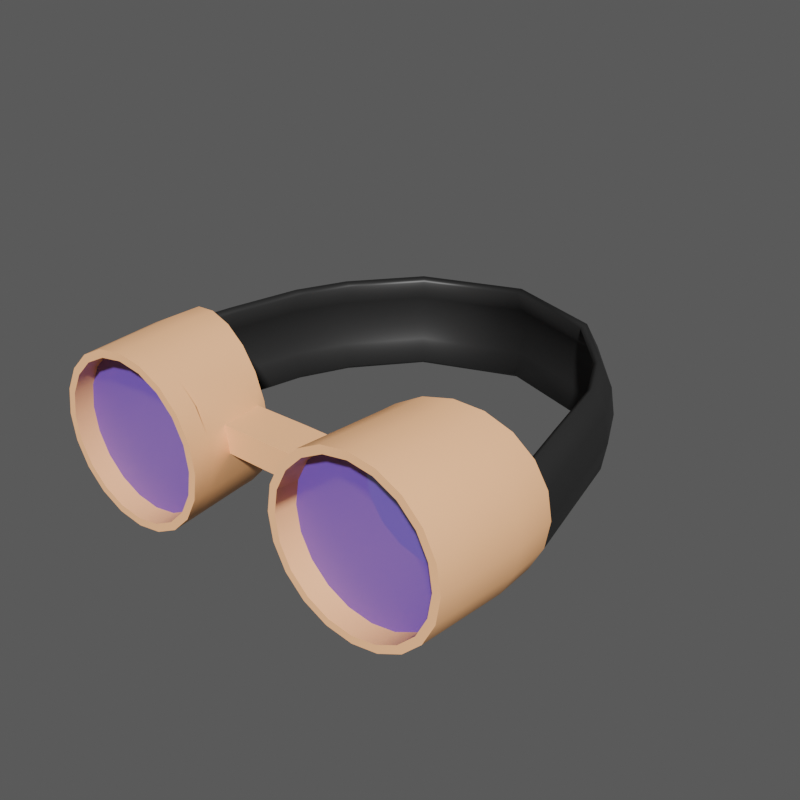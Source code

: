 # Source: Lentes.blend  (saved by Blender 4.1.24; exported with 4.5.12 LTS)
import bpy
from mathutils import Matrix  # noqa: F401  (used for matrix-valued properties, if any)

bpy.ops.wm.read_factory_settings(use_empty=True)
scene = bpy.context.scene
scene.name = 'Scene'

# ---- collections
col_collection = bpy.data.collections.new('Collection'); scene.collection.children.link(col_collection)

# ---- materials (node trees are filled in below, after node groups)
mat_armason = bpy.data.materials.new('Armason')
mat_armason.use_transparent_shadow = False
mat_lente = bpy.data.materials.new('Lente')
mat_lente.surface_render_method = 'BLENDED'
mat_lente.blend_method = 'BLEND'
mat_cuerda = bpy.data.materials.new('Cuerda')
mat_cuerda.alpha_threshold = 0.0
mat_cuerda.use_transparent_shadow = False
mat_cuerda.roughness = 0.5
mat_cuerda.line_color = (0.0, 0.0, 0.0, 1.0)

# ---- material node trees
mat_armason.use_nodes = True; mat_armason.node_tree.nodes.clear()
_N = mat_armason.node_tree.nodes; _L = mat_armason.node_tree.links
n0 = _N.new('ShaderNodeBsdfPrincipled'); n0.name = 'Principled BSDF'; n0.location = (10, 300)
n0.inputs[0].default_value = (0.8002, 0.4123, 0.1699, 1.0)
n1 = _N.new('ShaderNodeOutputMaterial'); n1.name = 'Material Output'; n1.location = (300, 300)
_L.new(n0.outputs[0], n1.inputs[0])
n1.is_active_output = True
mat_lente.use_nodes = True; mat_lente.node_tree.nodes.clear()
_N = mat_lente.node_tree.nodes; _L = mat_lente.node_tree.links
n0 = _N.new('ShaderNodeBsdfPrincipled'); n0.name = 'Principled BSDF'; n0.location = (10, 300)
n0.inputs[0].default_value = (0.1423, 0.05318, 0.4245, 1.0)
n0.inputs[2].default_value = 0.4862
n0.inputs[4].default_value = 0.7615
n1 = _N.new('ShaderNodeOutputMaterial'); n1.name = 'Material Output'; n1.location = (300, 300)
_L.new(n0.outputs[0], n1.inputs[0])
n1.is_active_output = True
mat_cuerda.use_nodes = True; mat_cuerda.node_tree.nodes.clear()
_N = mat_cuerda.node_tree.nodes; _L = mat_cuerda.node_tree.links
n0 = _N.new('ShaderNodeOutputMaterial'); n0.name = 'Material Output'; n0.location = (300, 300)
n1 = _N.new('ShaderNodeBsdfPrincipled'); n1.name = 'Principled BSDF'; n1.location = (10, 300)
n1.inputs[0].default_value = (0.01557, 0.01557, 0.01557, 1.0)
n1.inputs[3].default_value = 1.45
_L.new(n1.outputs[0], n0.inputs[0])
n0.is_active_output = True

# ---- world
world_world = bpy.data.worlds.new('World'); scene.world = world_world
world_world.use_nodes = True; world_world.node_tree.nodes.clear()
_N = world_world.node_tree.nodes; _L = world_world.node_tree.links
n0 = _N.new('ShaderNodeOutputWorld'); n0.name = 'World Output'; n0.location = (300, 300)
n1 = _N.new('ShaderNodeBackground'); n1.name = 'Background'; n1.location = (10, 300)
n1.inputs[0].default_value = (0.05088, 0.05088, 0.05088, 1.0)
_L.new(n1.outputs[0], n0.inputs[0])
n0.is_active_output = True
world_world.color = (0.05088, 0.05088, 0.05088)
world_world.use_sun_shadow = False
world_world.sun_shadow_jitter_overblur = 0.0

# ---- meshes
me_circle = bpy.data.meshes.new('Circle')
me_circle.from_pydata([(1.5, 1.0, 0.0), (1.191, 0.9511, 0.0), (0.9122, 0.809, 0.0), (0.691, 0.5878, 0.0), (0.5489, 0.309, 0.0), (0.5, 0.0, 0.0), (0.5489, -0.309, 0.0), (0.691, -0.5878, 0.0), (0.9122, -0.809, 0.0), (1.191, -0.9511, 0.0), (1.5, -1.0, 0.0), (1.809, -0.9511, 0.0), (2.088, -0.809, 0.0), (2.309, -0.5878, 0.0), (2.451, -0.309, 0.0), (2.5, 0.0, 0.0), (2.451, 0.309, 0.0), (2.309, 0.5878, 0.0), (2.088, 0.809, 0.0), (1.809, 0.9511, 0.0), (1.6, 1.0, -1.0), (1.291, 0.9511, -1.0), (1.012, 0.809, -1.0), (0.791, 0.5878, -1.0), (0.6489, 0.309, -1.0), (0.6, -4.371e-08, -1.0), (0.6489, -0.309, -1.0), (0.791, -0.5878, -1.0), (1.012, -0.809, -1.0), (1.291, -0.9511, -1.0), (1.6, -1.0, -1.0), (1.909, -0.9511, -1.0), (2.188, -0.809, -1.0), (2.409, -0.5878, -1.0), (2.551, -0.309, -1.0), (2.6, -4.371e-08, -1.0), (2.551, 0.309, -1.0), (2.409, 0.5878, -1.0), (2.188, 0.809, -1.0), (1.909, 0.9511, -1.0), (1.5, 0.91, 0.0), (1.219, 0.8655, 4.34e-09), (0.9651, 0.7362, 4.34e-09), (0.7638, 0.5349, 0.0), (0.6345, 0.2812, 2.034e-10), (0.59, -8.644e-10, 2.576e-17), (0.6345, -0.2812, -1.288e-09), (0.7638, -0.5349, -5.425e-09), (0.9651, -0.7362, -6.51e-09), (1.219, -0.8655, -6.51e-09), (1.5, -0.91, -8.68e-09), (1.781, -0.8655, -6.51e-09), (2.035, -0.7362, -6.51e-09), (2.236, -0.5349, -5.425e-09), (2.365, -0.2812, -1.288e-09), (2.41, -8.644e-10, 2.576e-17), (2.365, 0.2812, 2.034e-10), (2.236, 0.5349, 0.0), (2.035, 0.7362, 4.34e-09), (1.781, 0.8655, 4.34e-09), (1.6, 0.91, -1.0), (1.319, 0.8655, -1.0), (1.065, 0.7362, -1.0), (0.8638, 0.5349, -1.0), (0.7345, 0.2812, -1.0), (0.69, -4.285e-08, -1.0), (0.7345, -0.2812, -1.0), (0.8638, -0.5349, -1.0), (1.065, -0.7362, -1.0), (1.319, -0.8655, -1.0), (1.6, -0.91, -1.0), (1.881, -0.8655, -1.0), (2.135, -0.7362, -1.0), (2.336, -0.5349, -1.0), (2.465, -0.2812, -1.0), (2.51, -4.285e-08, -1.0), (2.465, 0.2812, -1.0), (2.336, 0.5349, -1.0), (2.135, 0.7362, -1.0), (1.881, 0.8655, -1.0), (1.6, 1.0, -1.307), (1.298, 0.9511, -1.243), (1.025, 0.809, -1.185), (0.8087, 0.5878, -1.139), (0.6697, 0.309, -1.109), (0.6219, -5.714e-08, -1.099), (0.6697, -0.309, -1.109), (0.8087, -0.5878, -1.139), (1.025, -0.809, -1.185), (1.298, -0.9511, -1.243), (1.6, -1.0, -1.307), (1.902, -0.9511, -1.371), (2.175, -0.809, -1.429), (2.391, -0.5878, -1.475), (2.53, -0.309, -1.505), (2.578, -5.714e-08, -1.515), (2.53, 0.309, -1.505), (2.391, 0.5878, -1.475), (2.175, 0.809, -1.429), (1.902, 0.9511, -1.371), (0.6345, 0.2812, -0.3071), (1.6, 0.91, -1.307), (1.325, 0.8655, -1.249), (1.077, 0.7362, -1.196), (0.8799, 0.5349, -1.154), (0.7535, 0.2812, -1.127), (0.7099, -5.627e-08, -1.118), (0.7535, -0.2812, -1.127), (0.8799, -0.5349, -1.154), (1.077, -0.7362, -1.196), (1.325, -0.8655, -1.249), (1.6, -0.91, -1.307), (1.875, -0.8655, -1.366), (2.123, -0.7362, -1.418), (2.32, -0.5349, -1.46), (2.447, -0.2812, -1.487), (2.49, -5.627e-08, -1.496), (2.447, 0.2812, -1.487), (2.32, 0.5349, -1.46), (2.123, 0.7362, -1.418), (1.875, 0.8655, -1.366), (0.5989, 0.309, -0.5), (0.55, -2.186e-08, -0.5), (0.0, 0.3161, -0.9972), (0.0, 0.003286, -0.9993), (0.0, 0.3057, -0.5007), (0.0, -0.007118, -0.5028), (0.525, -1.093e-08, -0.25), (2.113, -0.809, -0.25), (2.334, -0.5878, -0.25), (1.525, 1.0, -0.25), (0.5739, -0.309, -0.25), (2.476, -0.309, -0.25), (0.716, -0.5878, -0.25), (2.525, -1.093e-08, -0.25), (0.9372, -0.809, -0.25), (1.216, 0.9511, -0.25), (2.476, 0.309, -0.25), (1.216, -0.9511, -0.25), (0.9372, 0.809, -0.25), (2.334, 0.5878, -0.25), (1.525, -1.0, -0.25), (0.716, 0.5878, -0.25), (2.113, 0.809, -0.25), (0.5739, 0.309, -0.25), (1.834, -0.9511, -0.25), (1.834, 0.9511, -0.25), (-1.5, 1.0, 0.0), (-1.191, 0.9511, 0.0), (-0.9122, 0.809, 0.0), (-0.691, 0.5878, 0.0), (-0.5489, 0.309, 0.0), (-0.5, 0.0, 0.0), (-0.5489, -0.309, 0.0), (-0.691, -0.5878, 0.0), (-0.9122, -0.809, 0.0), (-1.191, -0.9511, 0.0), (-1.5, -1.0, 0.0), (-1.809, -0.9511, 0.0), (-2.088, -0.809, 0.0), (-2.309, -0.5878, 0.0), (-2.451, -0.309, 0.0), (-2.5, 0.0, 0.0), (-2.451, 0.309, 0.0), (-2.309, 0.5878, 0.0), (-2.088, 0.809, 0.0), (-1.809, 0.9511, 0.0), (-1.6, 1.0, -1.0), (-1.291, 0.9511, -1.0), (-1.012, 0.809, -1.0), (-0.791, 0.5878, -1.0), (-0.6489, 0.309, -1.0), (-0.6, -4.371e-08, -1.0), (-0.6489, -0.309, -1.0), (-0.791, -0.5878, -1.0), (-1.012, -0.809, -1.0), (-1.291, -0.9511, -1.0), (-1.6, -1.0, -1.0), (-1.909, -0.9511, -1.0), (-2.188, -0.809, -1.0), (-2.409, -0.5878, -1.0), (-2.551, -0.309, -1.0), (-2.6, -4.371e-08, -1.0), (-2.551, 0.309, -1.0), (-2.409, 0.5878, -1.0), (-2.188, 0.809, -1.0), (-1.909, 0.9511, -1.0), (-1.5, 0.91, 0.0), (-1.219, 0.8655, 4.34e-09), (-0.9651, 0.7362, 4.34e-09), (-0.7638, 0.5349, 0.0), (-0.6345, 0.2812, 2.034e-10), (-0.59, -8.644e-10, 2.576e-17), (-0.6345, -0.2812, -1.288e-09), (-0.7638, -0.5349, -5.425e-09), (-0.9651, -0.7362, -6.51e-09), (-1.219, -0.8655, -6.51e-09), (-1.5, -0.91, -8.68e-09), (-1.781, -0.8655, -6.51e-09), (-2.035, -0.7362, -6.51e-09), (-2.236, -0.5349, -5.425e-09), (-2.365, -0.2812, -1.288e-09), (-2.41, -8.644e-10, 2.576e-17), (-2.365, 0.2812, 2.034e-10), (-2.236, 0.5349, 0.0), (-2.035, 0.7362, 4.34e-09), (-1.781, 0.8655, 4.34e-09), (-1.6, 0.91, -1.0), (-1.319, 0.8655, -1.0), (-1.065, 0.7362, -1.0), (-0.8638, 0.5349, -1.0), (-0.7345, 0.2812, -1.0), (-0.69, -4.285e-08, -1.0), (-0.7345, -0.2812, -1.0), (-0.8638, -0.5349, -1.0), (-1.065, -0.7362, -1.0), (-1.319, -0.8655, -1.0), (-1.6, -0.91, -1.0), (-1.881, -0.8655, -1.0), (-2.135, -0.7362, -1.0), (-2.336, -0.5349, -1.0), (-2.465, -0.2812, -1.0), (-2.51, -4.285e-08, -1.0), (-2.465, 0.2812, -1.0), (-2.336, 0.5349, -1.0), (-2.135, 0.7362, -1.0), (-1.881, 0.8655, -1.0), (-1.6, 1.0, -1.307), (-1.298, 0.9511, -1.243), (-1.025, 0.809, -1.185), (-0.8087, 0.5878, -1.139), (-0.6697, 0.309, -1.109), (-0.6219, -5.714e-08, -1.099), (-0.6697, -0.309, -1.109), (-0.8087, -0.5878, -1.139), (-1.025, -0.809, -1.185), (-1.298, -0.9511, -1.243), (-1.6, -1.0, -1.307), (-1.902, -0.9511, -1.371), (-2.175, -0.809, -1.429), (-2.391, -0.5878, -1.475), (-2.53, -0.309, -1.505), (-2.578, -5.714e-08, -1.515), (-2.53, 0.309, -1.505), (-2.391, 0.5878, -1.475), (-2.175, 0.809, -1.429), (-1.902, 0.9511, -1.371), (-0.6345, 0.2812, -0.3071), (-1.6, 0.91, -1.307), (-1.325, 0.8655, -1.249), (-1.077, 0.7362, -1.196), (-0.8799, 0.5349, -1.154), (-0.7535, 0.2812, -1.127), (-0.7099, -5.627e-08, -1.118), (-0.7535, -0.2812, -1.127), (-0.8799, -0.5349, -1.154), (-1.077, -0.7362, -1.196), (-1.325, -0.8655, -1.249), (-1.6, -0.91, -1.307), (-1.875, -0.8655, -1.366), (-2.123, -0.7362, -1.418), (-2.32, -0.5349, -1.46), (-2.447, -0.2812, -1.487), (-2.49, -5.627e-08, -1.496), (-2.447, 0.2812, -1.487), (-2.32, 0.5349, -1.46), (-2.123, 0.7362, -1.418), (-1.875, 0.8655, -1.366), (-0.5989, 0.309, -0.5), (-0.55, -2.186e-08, -0.5), (-0.525, -1.093e-08, -0.25), (-2.113, -0.809, -0.25), (-2.334, -0.5878, -0.25), (-1.525, 1.0, -0.25), (-0.5739, -0.309, -0.25), (-2.476, -0.309, -0.25), (-0.716, -0.5878, -0.25), (-2.525, -1.093e-08, -0.25), (-0.9372, -0.809, -0.25), (-1.216, 0.9511, -0.25), (-2.476, 0.309, -0.25), (-1.216, -0.9511, -0.25), (-0.9372, 0.809, -0.25), (-2.334, 0.5878, -0.25), (-1.525, -1.0, -0.25), (-0.716, 0.5878, -0.25), (-2.113, 0.809, -0.25), (-0.5739, 0.309, -0.25), (-1.834, -0.9511, -0.25), (-1.834, 0.9511, -0.25)], [], [(122, 121, 125, 126), (128, 145, 31, 32), (130, 146, 39, 20), (133, 131, 127, 122, 25, 26, 27), (129, 128, 32, 33), (132, 129, 33, 34), (134, 132, 34, 35), (135, 133, 27, 28), (136, 130, 20, 21), (137, 134, 35, 36), (138, 135, 28, 29), (139, 136, 21, 22), (140, 137, 36, 37), (141, 138, 29, 30), (143, 140, 37, 38), (142, 139, 22, 23, 24, 121, 144), (145, 141, 30, 31), (52, 72, 71, 51), (45, 65, 64, 44), (40, 60, 79, 59), (53, 73, 72, 52), (46, 66, 65, 45), (54, 74, 73, 53), (47, 67, 66, 46), (55, 75, 74, 54), (48, 68, 67, 47), (41, 61, 60, 40), (56, 76, 75, 55), (49, 69, 68, 48), (42, 62, 61, 41), (57, 77, 76, 56), (50, 70, 69, 49), (43, 63, 62, 42), (58, 78, 77, 57), (51, 71, 70, 50), (44, 64, 63, 43), (59, 79, 78, 58), (0, 1, 41, 40), (1, 2, 42, 41), (2, 3, 43, 42), (3, 4, 44, 43), (4, 5, 45, 44), (5, 6, 46, 45), (6, 7, 47, 46), (7, 8, 48, 47), (8, 9, 49, 48), (9, 10, 50, 49), (10, 11, 51, 50), (11, 12, 52, 51), (12, 13, 53, 52), (13, 14, 54, 53), (14, 15, 55, 54), (15, 16, 56, 55), (16, 17, 57, 56), (17, 18, 58, 57), (18, 19, 59, 58), (19, 0, 40, 59), (31, 30, 90, 91), (77, 78, 119, 118), (63, 64, 105, 104), (30, 29, 89, 90), (76, 77, 118, 117), (62, 63, 104, 103), (29, 28, 88, 89), (75, 76, 117, 116), (61, 62, 103, 102), (28, 27, 87, 88), (74, 75, 116, 115), (60, 61, 102, 101), (27, 26, 86, 87), (73, 74, 115, 114), (20, 39, 99, 80), (26, 25, 85, 86), (72, 73, 114, 113), (39, 38, 98, 99), (81, 80, 101, 102), (82, 81, 102, 103), (83, 82, 103, 104), (84, 83, 104, 105), (85, 84, 105, 106), (86, 85, 106, 107), (87, 86, 107, 108), (88, 87, 108, 109), (89, 88, 109, 110), (90, 89, 110, 111), (91, 90, 111, 112), (92, 91, 112, 113), (93, 92, 113, 114), (98, 97, 118, 119), (99, 98, 119, 120), (80, 99, 120, 101), (64, 65, 106, 105), (78, 79, 120, 119), (32, 31, 91, 92), (65, 66, 107, 106), (79, 60, 101, 120), (33, 32, 92, 93), (66, 67, 108, 107), (34, 33, 93, 94), (67, 68, 109, 108), (21, 20, 80, 81), (35, 34, 94, 95), (68, 69, 110, 109), (22, 21, 81, 82), (64, 44, 100, 105), (36, 35, 95, 96), (69, 70, 111, 110), (23, 22, 82, 83), (37, 36, 96, 97), (70, 71, 112, 111), (24, 23, 83, 84), (38, 37, 97, 98), (71, 72, 113, 112), (25, 24, 84, 85), (127, 144, 121, 122), (126, 125, 123, 124), (25, 122, 126, 124), (24, 25, 124, 123), (121, 24, 123, 125), (12, 11, 145, 128), (5, 4, 144, 127), (0, 19, 146, 130), (13, 12, 128, 129), (6, 5, 127, 131), (14, 13, 129, 132), (7, 6, 131, 133), (15, 14, 132, 134), (8, 7, 133, 135), (1, 0, 130, 136), (16, 15, 134, 137), (9, 8, 135, 138), (2, 1, 136, 139), (17, 16, 137, 140), (10, 9, 138, 141), (3, 2, 139, 142), (18, 17, 140, 143), (11, 10, 141, 145), (4, 3, 142, 144), (19, 18, 143, 146), (146, 143, 38, 39), (269, 126, 125, 268), (271, 179, 178, 288), (273, 167, 186, 289), (276, 174, 173, 172, 269, 270, 274), (272, 180, 179, 271), (275, 181, 180, 272), (277, 182, 181, 275), (278, 175, 174, 276), (279, 168, 167, 273), (280, 183, 182, 277), (281, 176, 175, 278), (282, 169, 168, 279), (283, 184, 183, 280), (284, 177, 176, 281), (286, 185, 184, 283), (285, 287, 268, 171, 170, 169, 282), (288, 178, 177, 284), (199, 198, 218, 219), (192, 191, 211, 212), (187, 206, 226, 207), (200, 199, 219, 220), (193, 192, 212, 213), (201, 200, 220, 221), (194, 193, 213, 214), (202, 201, 221, 222), (195, 194, 214, 215), (188, 187, 207, 208), (203, 202, 222, 223), (196, 195, 215, 216), (189, 188, 208, 209), (204, 203, 223, 224), (197, 196, 216, 217), (190, 189, 209, 210), (205, 204, 224, 225), (198, 197, 217, 218), (191, 190, 210, 211), (206, 205, 225, 226), (147, 187, 188, 148), (148, 188, 189, 149), (149, 189, 190, 150), (150, 190, 191, 151), (151, 191, 192, 152), (152, 192, 193, 153), (153, 193, 194, 154), (154, 194, 195, 155), (155, 195, 196, 156), (156, 196, 197, 157), (157, 197, 198, 158), (158, 198, 199, 159), (159, 199, 200, 160), (160, 200, 201, 161), (161, 201, 202, 162), (162, 202, 203, 163), (163, 203, 204, 164), (164, 204, 205, 165), (165, 205, 206, 166), (166, 206, 187, 147), (178, 238, 237, 177), (224, 265, 266, 225), (210, 251, 252, 211), (177, 237, 236, 176), (223, 264, 265, 224), (209, 250, 251, 210), (176, 236, 235, 175), (222, 263, 264, 223), (208, 249, 250, 209), (175, 235, 234, 174), (221, 262, 263, 222), (207, 248, 249, 208), (174, 234, 233, 173), (220, 261, 262, 221), (167, 227, 246, 186), (173, 233, 232, 172), (219, 260, 261, 220), (186, 246, 245, 185), (228, 249, 248, 227), (229, 250, 249, 228), (230, 251, 250, 229), (231, 252, 251, 230), (232, 253, 252, 231), (233, 254, 253, 232), (234, 255, 254, 233), (235, 256, 255, 234), (236, 257, 256, 235), (237, 258, 257, 236), (238, 259, 258, 237), (239, 260, 259, 238), (240, 261, 260, 239), (245, 266, 265, 244), (246, 267, 266, 245), (227, 248, 267, 246), (211, 252, 253, 212), (225, 266, 267, 226), (179, 239, 238, 178), (212, 253, 254, 213), (226, 267, 248, 207), (180, 240, 239, 179), (213, 254, 255, 214), (181, 241, 240, 180), (214, 255, 256, 215), (168, 228, 227, 167), (182, 242, 241, 181), (215, 256, 257, 216), (169, 229, 228, 168), (211, 252, 247, 191), (183, 243, 242, 182), (216, 257, 258, 217), (170, 230, 229, 169), (184, 244, 243, 183), (217, 258, 259, 218), (171, 231, 230, 170), (185, 245, 244, 184), (218, 259, 260, 219), (172, 232, 231, 171), (270, 269, 268, 287), (172, 124, 126, 269), (171, 123, 124, 172), (268, 125, 123, 171), (159, 271, 288, 158), (152, 270, 287, 151), (147, 273, 289, 166), (160, 272, 271, 159), (153, 274, 270, 152), (161, 275, 272, 160), (154, 276, 274, 153), (162, 277, 275, 161), (155, 278, 276, 154), (148, 279, 273, 147), (163, 280, 277, 162), (156, 281, 278, 155), (149, 282, 279, 148), (164, 283, 280, 163), (157, 284, 281, 156), (150, 285, 282, 149), (165, 286, 283, 164), (158, 288, 284, 157), (151, 287, 285, 150), (166, 289, 286, 165), (289, 186, 185, 286)])
me_circle.polygons.foreach_set('use_smooth', [True] * 279)
_k = set([(0, 1), (0, 19), (1, 2), (2, 3), (3, 4), (4, 5), (5, 6), (6, 7), (7, 8), (8, 9), (9, 10), (10, 11), (11, 12), (12, 13), (13, 14), (14, 15), (15, 16), (16, 17), (17, 18), (18, 19), (24, 25), (24, 121), (24, 123), (25, 122), (25, 124), (40, 41), (40, 59), (41, 42), (42, 43), (43, 44), (44, 45), (45, 46), (46, 47), (47, 48), (48, 49), (49, 50), (50, 51), (51, 52), (52, 53), (53, 54), (54, 55), (55, 56), (56, 57), (57, 58), (58, 59), (80, 81), (80, 99), (81, 82), (82, 83), (83, 84), (84, 85), (85, 86), (86, 87), (87, 88), (88, 89), (89, 90), (90, 91), (91, 92), (92, 93), (97, 98), (98, 99), (101, 102), (101, 120), (102, 103), (103, 104), (104, 105), (105, 106), (106, 107), (107, 108), (108, 109), (109, 110), (110, 111), (111, 112), (112, 113), (113, 114), (118, 119), (119, 120), (121, 122), (121, 125), (122, 126), (123, 124), (123, 125), (123, 171), (124, 126), (124, 172), (125, 126), (125, 268), (126, 269), (147, 148), (147, 166), (148, 149), (149, 150), (150, 151), (151, 152), (152, 153), (153, 154), (154, 155), (155, 156), (156, 157), (157, 158), (158, 159), (159, 160), (160, 161), (161, 162), (162, 163), (163, 164), (164, 165), (165, 166), (171, 172), (171, 268), (172, 269), (187, 188), (187, 206), (188, 189), (189, 190), (190, 191), (191, 192), (192, 193), (193, 194), (194, 195), (195, 196), (196, 197), (197, 198), (198, 199), (199, 200), (200, 201), (201, 202), (202, 203), (203, 204), (204, 205), (205, 206), (227, 228), (227, 246), (228, 229), (229, 230), (230, 231), (231, 232), (232, 233), (233, 234), (234, 235), (235, 236), (236, 237), (237, 238), (238, 239), (239, 240), (244, 245), (245, 246), (248, 249), (248, 267), (249, 250), (250, 251), (251, 252), (252, 253), (253, 254), (254, 255), (255, 256), (256, 257), (257, 258), (258, 259), (259, 260), (260, 261), (265, 266), (266, 267), (268, 269)])
me_circle.attributes.new('sharp_edge', 'BOOLEAN', 'EDGE').data.foreach_set('value', [ (min(e.vertices), max(e.vertices)) in _k for e in me_circle.edges])
_uv = me_circle.uv_layers.new(name='UVMap')
_uv.uv.foreach_set('vector', [0.0, 0.0, 0.0, 0.0, 0.0, 0.0, 0.0, 0.0, 0.0, 0.0, 0.0, 0.0, 0.0, 0.0, 0.0, 0.0, 0.0, 0.0, 0.0, 0.0, 0.0, 0.0, 0.0, 0.0, 0.0, 0.0, 0.0, 0.0, 0.0, 0.0, 0.0, 0.0, 0.0, 0.0, 0.0, 0.0, 0.0, 0.0, 0.0, 0.0, 0.0, 0.0, 0.0, 0.0, 0.0, 0.0, 0.0, 0.0, 0.0, 0.0, 0.0, 0.0, 0.0, 0.0, 0.0, 0.0, 0.0, 0.0, 0.0, 0.0, 0.0, 0.0, 0.0, 0.0, 0.0, 0.0, 0.0, 0.0, 0.0, 0.0, 0.0, 0.0, 0.0, 0.0, 0.0, 0.0, 0.0, 0.0, 0.0, 0.0, 0.0, 0.0, 0.0, 0.0, 0.0, 0.0, 0.0, 0.0, 0.0, 0.0, 0.0, 0.0, 0.0, 0.0, 0.0, 0.0, 0.0, 0.0, 0.0, 0.0, 0.0, 0.0, 0.0, 0.0, 0.0, 0.0, 0.0, 0.0, 0.0, 0.0, 0.0, 0.0, 0.0, 0.0, 0.0, 0.0, 0.0, 0.0, 0.0, 0.0, 0.0, 0.0, 0.0, 0.0, 0.0, 0.0, 0.0, 0.0, 0.0, 0.0, 0.0, 0.0, 0.0, 0.0, 0.0, 0.0, 0.0, 0.0, 0.0, 0.0, 0.0, 0.0, 0.0, 0.0, 0.0, 0.0, 0.0, 0.0, 0.0, 0.0, 0.0, 0.0, 0.0, 0.0, 0.0, 0.0, 0.0, 0.0, 0.0, 0.0, 0.0, 0.0, 0.0, 0.0, 0.0, 0.0, 0.0, 0.0, 0.0, 0.0, 0.0, 0.0, 0.0, 0.0, 0.0, 0.0, 0.0, 0.0, 0.0, 0.0, 0.0, 0.0, 0.0, 0.0, 0.0, 0.0, 0.0, 0.0, 0.0, 0.0, 0.0, 0.0, 0.0, 0.0, 0.0, 0.0, 0.0, 0.0, 0.0, 0.0, 0.0, 0.0, 0.0, 0.0, 0.0, 0.0, 0.0, 0.0, 0.0, 0.0, 0.0, 0.0, 0.0, 0.0, 0.0, 0.0, 0.0, 0.0, 0.0, 0.0, 0.0, 0.0, 0.0, 0.0, 0.0, 0.0, 0.0, 0.0, 0.0, 0.0, 0.0, 0.0, 0.0, 0.0, 0.0, 0.0, 0.0, 0.0, 0.0, 0.0, 0.0, 0.0, 0.0, 0.0, 0.0, 0.0, 0.0, 0.0, 0.0, 0.0, 0.0, 0.0, 0.0, 0.0, 0.0, 0.0, 0.0, 0.0, 0.0, 0.0, 0.0, 0.0, 0.0, 0.0, 0.0, 0.0, 0.0, 0.0, 0.0, 0.0, 0.0, 0.0, 0.0, 0.0, 0.0, 0.0, 0.0, 0.0, 0.0, 0.0, 0.0, 0.0, 0.0, 0.0, 0.0, 0.0, 0.0, 0.0, 0.0, 0.0, 0.0, 0.0, 0.0, 0.0, 0.0, 0.0, 0.0, 0.0, 0.0, 0.0, 0.0, 0.0, 0.0, 0.0, 0.0, 0.0, 0.0, 0.0, 0.0, 0.0, 0.0, 0.0, 0.0, 0.0, 0.0, 0.0, 0.0, 0.0, 0.0, 0.0, 0.0, 0.0, 0.0, 0.0, 0.0, 0.0, 0.0, 0.0, 0.0, 0.0, 0.0, 0.0, 0.0, 0.0, 0.0, 0.0, 0.0, 0.0, 0.0, 0.0, 0.0, 0.0, 0.0, 0.0, 0.0, 0.0, 0.0, 0.0, 0.0, 0.0, 0.0, 0.0, 0.0, 0.0, 0.0, 0.0, 0.0, 0.0, 0.0, 0.0, 0.0, 0.0, 0.0, 0.0, 0.0, 0.0, 0.0, 0.0, 0.0, 0.0, 0.0, 0.0, 0.0, 0.0, 0.0, 0.0, 0.0, 0.0, 0.0, 0.0, 0.0, 0.0, 0.0, 0.0, 0.0, 0.0, 0.0, 0.0, 0.0, 0.0, 0.0, 0.0, 0.0, 0.0, 0.0, 0.0, 0.0, 0.0, 0.0, 0.0, 0.0, 0.0, 0.0, 0.0, 0.0, 0.0, 0.0, 0.0, 0.0, 0.0, 0.0, 0.0, 0.0, 0.0, 0.0, 0.0, 0.0, 0.0, 0.0, 0.0, 0.0, 0.0, 0.0, 0.0, 0.0, 0.0, 0.0, 0.0, 0.0, 0.0, 0.0, 0.0, 0.0, 0.0, 0.0, 0.0, 0.0, 0.0, 0.0, 0.0, 0.0, 0.0, 0.0, 0.0, 0.0, 0.0, 0.0, 0.0, 0.0, 0.0, 0.0, 0.0, 0.0, 0.0, 0.0, 0.0, 0.0, 0.0, 0.0, 0.0, 0.0, 0.0, 0.0, 0.0, 0.0, 0.0, 0.0, 0.0, 0.0, 0.0, 0.0, 0.0, 0.0, 0.0, 0.0, 0.0, 0.0, 0.0, 0.0, 0.0, 0.0, 0.0, 0.0, 0.0, 0.0, 0.0, 0.0, 0.0, 0.0, 0.0, 0.0, 0.0, 0.0, 0.0, 0.0, 0.0, 0.0, 0.0, 0.0, 0.0, 0.0, 0.0, 0.0, 0.0, 0.0, 0.0, 0.0, 0.0, 0.0, 0.0, 0.0, 0.0, 0.0, 0.0, 0.0, 0.0, 0.0, 0.0, 0.0, 0.0, 0.0, 0.0, 0.0, 0.0, 0.0, 0.0, 0.0, 0.0, 0.0, 0.0, 0.0, 0.0, 0.0, 0.0, 0.0, 0.0, 0.0, 0.0, 0.0, 0.0, 0.0, 0.0, 0.0, 0.0, 0.0, 0.0, 0.0, 0.0, 0.0, 0.0, 0.0, 0.0, 0.0, 0.0, 0.0, 0.0, 0.0, 0.0, 0.0, 0.0, 0.0, 0.0, 0.0, 0.0, 0.0, 0.0, 0.0, 0.0, 0.0, 0.0, 0.0, 0.0, 0.0, 0.0, 0.0, 0.0, 0.0, 0.0, 0.0, 0.0, 0.0, 0.0, 0.0, 0.0, 0.0, 0.0, 0.0, 0.0, 0.0, 0.0, 0.0, 0.0, 0.0, 0.0, 0.0, 0.0, 0.0, 0.0, 0.0, 0.0, 0.0, 0.0, 0.0, 0.0, 0.0, 0.0, 0.0, 0.0, 0.0, 0.0, 0.0, 0.0, 0.0, 0.0, 0.0, 0.0, 0.0, 0.0, 0.0, 0.0, 0.0, 0.0, 0.0, 0.0, 0.0, 0.0, 0.0, 0.0, 0.0, 0.0, 0.0, 0.0, 0.0, 0.0, 0.0, 0.0, 0.0, 0.0, 0.0, 0.0, 0.0, 0.0, 0.0, 0.0, 0.0, 0.0, 0.0, 0.0, 0.0, 0.0, 0.0, 0.0, 0.0, 0.0, 0.0, 0.0, 0.0, 0.0, 0.0, 0.0, 0.0, 0.0, 0.0, 0.0, 0.0, 0.0, 0.0, 0.0, 0.0, 0.0, 0.0, 0.0, 0.0, 0.0, 0.0, 0.0, 0.0, 0.0, 0.0, 0.0, 0.0, 0.0, 0.0, 0.0, 0.0, 0.0, 0.0, 0.0, 0.0, 0.0, 0.0, 0.0, 0.0, 0.0, 0.0, 0.0, 0.0, 0.0, 0.0, 0.0, 0.0, 0.0, 0.0, 0.0, 0.0, 0.0, 0.0, 0.0, 0.0, 0.0, 0.0, 0.0, 0.0, 0.0, 0.0, 0.0, 0.0, 0.0, 0.0, 0.0, 0.0, 0.0, 0.0, 0.0, 0.0, 0.0, 0.0, 0.0, 0.0, 0.0, 0.0, 0.0, 0.0, 0.0, 0.0, 0.0, 0.0, 0.0, 0.0, 0.0, 0.0, 0.0, 0.0, 0.0, 0.0, 0.0, 0.0, 0.0, 0.0, 0.0, 0.0, 0.0, 0.0, 0.0, 0.0, 0.0, 0.0, 0.0, 0.0, 0.0, 0.0, 0.0, 0.0, 0.0, 0.0, 0.0, 0.0, 0.0, 0.0, 0.0, 0.0, 0.0, 0.0, 0.0, 0.0, 0.0, 0.0, 0.0, 0.0, 0.0, 0.0, 0.0, 0.0, 0.0, 0.0, 0.0, 0.0, 0.0, 0.0, 0.0, 0.0, 0.0, 0.0, 0.0, 0.0, 0.0, 0.0, 0.0, 0.0, 0.0, 0.0, 0.0, 0.0, 0.0, 0.0, 0.0, 0.0, 0.0, 0.0, 0.0, 0.0, 0.0, 0.0, 0.0, 0.0, 0.0, 0.0, 0.0, 0.0, 0.0, 0.0, 0.0, 0.0, 0.0, 0.0, 0.0, 0.0, 0.0, 0.0, 0.0, 0.0, 0.0, 0.0, 0.0, 0.0, 0.0, 0.0, 0.0, 0.0, 0.0, 0.0, 0.0, 0.0, 0.0, 0.0, 0.0, 0.0, 0.0, 0.0, 0.0, 0.0, 0.0, 0.0, 0.0, 0.0, 0.0, 0.0, 0.0, 0.0, 0.0, 0.0, 0.0, 0.0, 0.0, 0.0, 0.0, 0.0, 0.0, 0.0, 0.0, 0.0, 0.0, 0.0, 0.0, 0.0, 0.0, 0.0, 0.0, 0.0, 0.0, 0.0, 0.0, 0.0, 0.0, 0.0, 0.0, 0.0, 0.0, 0.0, 0.0, 0.0, 0.0, 0.0, 0.0, 0.0, 0.0, 0.0, 0.0, 0.0, 0.0, 0.0, 0.0, 0.0, 0.0, 0.0, 0.0, 0.0, 0.0, 0.0, 0.0, 0.0, 0.0, 0.0, 0.0, 0.0, 0.0, 0.0, 0.0, 0.0, 0.0, 0.0, 0.0, 0.0, 0.0, 0.0, 0.0, 0.0, 0.0, 0.0, 0.0, 0.0, 0.0, 0.0, 0.0, 0.0, 0.0, 0.0, 0.0, 0.0, 0.0, 0.0, 0.0, 0.0, 0.0, 0.0, 0.0, 0.0, 0.0, 0.0, 0.0, 0.0, 0.0, 0.0, 0.0, 0.0, 0.0, 0.0, 0.0, 0.0, 0.0, 0.0, 0.0, 0.0, 0.0, 0.0, 0.0, 0.0, 0.0, 0.0, 0.0, 0.0, 0.0, 0.0, 0.0, 0.0, 0.0, 0.0, 0.0, 0.0, 0.0, 0.0, 0.0, 0.0, 0.0, 0.0, 0.0, 0.0, 0.0, 0.0, 0.0, 0.0, 0.0, 0.0, 0.0, 0.0, 0.0, 0.0, 0.0, 0.0, 0.0, 0.0, 0.0, 0.0, 0.0, 0.0, 0.0, 0.0, 0.0, 0.0, 0.0, 0.0, 0.0, 0.0, 0.0, 0.0, 0.0, 0.0, 0.0, 0.0, 0.0, 0.0, 0.0, 0.0, 0.0, 0.0, 0.0, 0.0, 0.0, 0.0, 0.0, 0.0, 0.0, 0.0, 0.0, 0.0, 0.0, 0.0, 0.0, 0.0, 0.0, 0.0, 0.0, 0.0, 0.0, 0.0, 0.0, 0.0, 0.0, 0.0, 0.0, 0.0, 0.0, 0.0, 0.0, 0.0, 0.0, 0.0, 0.0, 0.0, 0.0, 0.0, 0.0, 0.0, 0.0, 0.0, 0.0, 0.0, 0.0, 0.0, 0.0, 0.0, 0.0, 0.0, 0.0, 0.0, 0.0, 0.0, 0.0, 0.0, 0.0, 0.0, 0.0, 0.0, 0.0, 0.0, 0.0, 0.0, 0.0, 0.0, 0.0, 0.0, 0.0, 0.0, 0.0, 0.0, 0.0, 0.0, 0.0, 0.0, 0.0, 0.0, 0.0, 0.0, 0.0, 0.0, 0.0, 0.0, 0.0, 0.0, 0.0, 0.0, 0.0, 0.0, 0.0, 0.0, 0.0, 0.0, 0.0, 0.0, 0.0, 0.0, 0.0, 0.0, 0.0, 0.0, 0.0, 0.0, 0.0, 0.0, 0.0, 0.0, 0.0, 0.0, 0.0, 0.0, 0.0, 0.0, 0.0, 0.0, 0.0, 0.0, 0.0, 0.0, 0.0, 0.0, 0.0, 0.0, 0.0, 0.0, 0.0, 0.0, 0.0, 0.0, 0.0, 0.0, 0.0, 0.0, 0.0, 0.0, 0.0, 0.0, 0.0, 0.0, 0.0, 0.0, 0.0, 0.0, 0.0, 0.0, 0.0, 0.0, 0.0, 0.0, 0.0, 0.0, 0.0, 0.0, 0.0, 0.0, 0.0, 0.0, 0.0, 0.0, 0.0, 0.0, 0.0, 0.0, 0.0, 0.0, 0.0, 0.0, 0.0, 0.0, 0.0, 0.0, 0.0, 0.0, 0.0, 0.0, 0.0, 0.0, 0.0, 0.0, 0.0, 0.0, 0.0, 0.0, 0.0, 0.0, 0.0, 0.0, 0.0, 0.0, 0.0, 0.0, 0.0, 0.0, 0.0, 0.0, 0.0, 0.0, 0.0, 0.0, 0.0, 0.0, 0.0, 0.0, 0.0, 0.0, 0.0, 0.0, 0.0, 0.0, 0.0, 0.0, 0.0, 0.0, 0.0, 0.0, 0.0, 0.0, 0.0, 0.0, 0.0, 0.0, 0.0, 0.0, 0.0, 0.0, 0.0, 0.0, 0.0, 0.0, 0.0, 0.0, 0.0, 0.0, 0.0, 0.0, 0.0, 0.0, 0.0, 0.0, 0.0, 0.0, 0.0, 0.0, 0.0, 0.0, 0.0, 0.0, 0.0, 0.0, 0.0, 0.0, 0.0, 0.0, 0.0, 0.0, 0.0, 0.0, 0.0, 0.0, 0.0, 0.0, 0.0, 0.0, 0.0, 0.0, 0.0, 0.0, 0.0, 0.0, 0.0, 0.0, 0.0, 0.0, 0.0, 0.0, 0.0, 0.0, 0.0, 0.0, 0.0, 0.0, 0.0, 0.0, 0.0, 0.0, 0.0, 0.0, 0.0, 0.0, 0.0, 0.0, 0.0, 0.0, 0.0, 0.0, 0.0, 0.0, 0.0, 0.0, 0.0, 0.0, 0.0, 0.0, 0.0, 0.0, 0.0, 0.0, 0.0, 0.0, 0.0, 0.0, 0.0, 0.0, 0.0, 0.0, 0.0, 0.0, 0.0, 0.0, 0.0, 0.0, 0.0, 0.0, 0.0, 0.0, 0.0, 0.0, 0.0, 0.0, 0.0, 0.0, 0.0, 0.0, 0.0, 0.0, 0.0, 0.0, 0.0, 0.0, 0.0, 0.0, 0.0, 0.0, 0.0, 0.0, 0.0, 0.0, 0.0, 0.0, 0.0, 0.0, 0.0, 0.0, 0.0, 0.0, 0.0, 0.0, 0.0, 0.0, 0.0, 0.0, 0.0, 0.0, 0.0, 0.0, 0.0, 0.0, 0.0, 0.0, 0.0, 0.0, 0.0, 0.0, 0.0, 0.0, 0.0, 0.0, 0.0, 0.0, 0.0, 0.0, 0.0, 0.0, 0.0, 0.0, 0.0, 0.0, 0.0, 0.0, 0.0, 0.0, 0.0, 0.0, 0.0, 0.0, 0.0, 0.0, 0.0, 0.0, 0.0, 0.0, 0.0, 0.0, 0.0, 0.0, 0.0, 0.0, 0.0, 0.0, 0.0, 0.0, 0.0, 0.0, 0.0, 0.0, 0.0, 0.0, 0.0, 0.0, 0.0, 0.0, 0.0, 0.0, 0.0, 0.0, 0.0, 0.0, 0.0, 0.0, 0.0, 0.0, 0.0, 0.0, 0.0, 0.0, 0.0, 0.0, 0.0, 0.0, 0.0, 0.0, 0.0, 0.0, 0.0, 0.0, 0.0, 0.0, 0.0, 0.0, 0.0, 0.0, 0.0, 0.0, 0.0, 0.0, 0.0, 0.0, 0.0, 0.0, 0.0, 0.0, 0.0, 0.0, 0.0, 0.0, 0.0, 0.0, 0.0, 0.0, 0.0, 0.0, 0.0, 0.0, 0.0, 0.0, 0.0, 0.0, 0.0, 0.0, 0.0, 0.0, 0.0, 0.0, 0.0, 0.0, 0.0, 0.0, 0.0, 0.0, 0.0, 0.0, 0.0, 0.0, 0.0, 0.0, 0.0, 0.0, 0.0, 0.0, 0.0, 0.0, 0.0, 0.0, 0.0, 0.0, 0.0, 0.0, 0.0, 0.0, 0.0, 0.0, 0.0, 0.0, 0.0, 0.0, 0.0, 0.0, 0.0, 0.0, 0.0, 0.0, 0.0, 0.0, 0.0, 0.0, 0.0, 0.0, 0.0, 0.0, 0.0, 0.0, 0.0, 0.0, 0.0, 0.0, 0.0, 0.0, 0.0, 0.0, 0.0, 0.0, 0.0, 0.0, 0.0, 0.0, 0.0, 0.0, 0.0, 0.0, 0.0, 0.0, 0.0, 0.0, 0.0, 0.0, 0.0, 0.0, 0.0, 0.0, 0.0, 0.0, 0.0, 0.0, 0.0, 0.0, 0.0, 0.0, 0.0, 0.0, 0.0, 0.0, 0.0, 0.0, 0.0, 0.0, 0.0, 0.0, 0.0, 0.0, 0.0, 0.0, 0.0, 0.0, 0.0, 0.0, 0.0, 0.0, 0.0, 0.0, 0.0, 0.0, 0.0, 0.0, 0.0, 0.0, 0.0, 0.0, 0.0, 0.0, 0.0, 0.0, 0.0, 0.0, 0.0, 0.0, 0.0, 0.0, 0.0, 0.0, 0.0, 0.0, 0.0, 0.0, 0.0, 0.0, 0.0, 0.0, 0.0, 0.0, 0.0, 0.0, 0.0, 0.0, 0.0, 0.0, 0.0, 0.0, 0.0, 0.0, 0.0, 0.0, 0.0, 0.0, 0.0, 0.0, 0.0, 0.0, 0.0, 0.0, 0.0, 0.0, 0.0, 0.0, 0.0, 0.0, 0.0, 0.0, 0.0, 0.0, 0.0, 0.0, 0.0, 0.0, 0.0, 0.0, 0.0, 0.0, 0.0, 0.0, 0.0, 0.0, 0.0, 0.0, 0.0, 0.0, 0.0, 0.0, 0.0, 0.0, 0.0, 0.0, 0.0, 0.0, 0.0, 0.0, 0.0, 0.0, 0.0, 0.0, 0.0, 0.0, 0.0, 0.0, 0.0, 0.0, 0.0, 0.0, 0.0, 0.0, 0.0, 0.0, 0.0, 0.0, 0.0, 0.0, 0.0, 0.0, 0.0, 0.0, 0.0, 0.0, 0.0, 0.0, 0.0, 0.0, 0.0, 0.0, 0.0, 0.0, 0.0, 0.0, 0.0, 0.0, 0.0, 0.0, 0.0, 0.0, 0.0, 0.0, 0.0, 0.0, 0.0, 0.0, 0.0, 0.0, 0.0, 0.0, 0.0, 0.0, 0.0, 0.0, 0.0, 0.0, 0.0, 0.0, 0.0, 0.0, 0.0, 0.0, 0.0, 0.0, 0.0, 0.0, 0.0, 0.0, 0.0, 0.0, 0.0, 0.0, 0.0, 0.0, 0.0, 0.0, 0.0, 0.0, 0.0, 0.0, 0.0, 0.0, 0.0, 0.0, 0.0, 0.0, 0.0, 0.0, 0.0, 0.0, 0.0, 0.0, 0.0, 0.0, 0.0, 0.0, 0.0, 0.0, 0.0, 0.0, 0.0, 0.0, 0.0, 0.0, 0.0, 0.0, 0.0, 0.0, 0.0, 0.0, 0.0, 0.0, 0.0, 0.0, 0.0, 0.0, 0.0, 0.0, 0.0, 0.0, 0.0, 0.0, 0.0, 0.0, 0.0, 0.0, 0.0, 0.0, 0.0, 0.0, 0.0, 0.0, 0.0, 0.0, 0.0, 0.0, 0.0, 0.0, 0.0, 0.0, 0.0, 0.0, 0.0, 0.0, 0.0, 0.0, 0.0, 0.0, 0.0, 0.0, 0.0, 0.0, 0.0, 0.0, 0.0, 0.0, 0.0, 0.0, 0.0, 0.0, 0.0, 0.0, 0.0, 0.0, 0.0, 0.0, 0.0, 0.0, 0.0, 0.0, 0.0, 0.0, 0.0, 0.0, 0.0, 0.0, 0.0, 0.0, 0.0, 0.0, 0.0, 0.0, 0.0, 0.0, 0.0, 0.0, 0.0, 0.0, 0.0, 0.0, 0.0, 0.0, 0.0, 0.0, 0.0, 0.0, 0.0, 0.0, 0.0, 0.0, 0.0, 0.0, 0.0, 0.0, 0.0, 0.0, 0.0, 0.0, 0.0, 0.0, 0.0, 0.0, 0.0, 0.0, 0.0, 0.0, 0.0, 0.0, 0.0, 0.0, 0.0, 0.0, 0.0, 0.0, 0.0, 0.0, 0.0, 0.0, 0.0, 0.0, 0.0, 0.0, 0.0, 0.0, 0.0, 0.0, 0.0, 0.0, 0.0, 0.0, 0.0, 0.0, 0.0, 0.0, 0.0, 0.0, 0.0, 0.0, 0.0, 0.0, 0.0, 0.0, 0.0, 0.0, 0.0, 0.0, 0.0, 0.0, 0.0, 0.0, 0.0, 0.0, 0.0, 0.0, 0.0, 0.0, 0.0, 0.0, 0.0, 0.0, 0.0, 0.0, 0.0, 0.0, 0.0, 0.0, 0.0, 0.0, 0.0, 0.0, 0.0, 0.0, 0.0, 0.0, 0.0, 0.0, 0.0, 0.0, 0.0, 0.0, 0.0, 0.0, 0.0, 0.0, 0.0, 0.0, 0.0, 0.0, 0.0, 0.0, 0.0, 0.0, 0.0, 0.0, 0.0, 0.0, 0.0, 0.0, 0.0, 0.0, 0.0, 0.0, 0.0, 0.0, 0.0, 0.0, 0.0, 0.0, 0.0, 0.0, 0.0, 0.0, 0.0, 0.0, 0.0, 0.0, 0.0, 0.0, 0.0, 0.0, 0.0, 0.0, 0.0, 0.0, 0.0, 0.0, 0.0, 0.0, 0.0, 0.0, 0.0, 0.0, 0.0, 0.0, 0.0, 0.0, 0.0, 0.0, 0.0, 0.0, 0.0, 0.0, 0.0, 0.0, 0.0, 0.0, 0.0, 0.0, 0.0, 0.0, 0.0, 0.0, 0.0, 0.0, 0.0, 0.0, 0.0, 0.0, 0.0, 0.0, 0.0, 0.0, 0.0, 0.0, 0.0, 0.0, 0.0, 0.0, 0.0, 0.0, 0.0, 0.0, 0.0, 0.0, 0.0, 0.0, 0.0, 0.0, 0.0, 0.0, 0.0, 0.0, 0.0, 0.0, 0.0, 0.0, 0.0, 0.0, 0.0, 0.0, 0.0, 0.0, 0.0, 0.0, 0.0, 0.0, 0.0, 0.0, 0.0, 0.0, 0.0, 0.0, 0.0, 0.0, 0.0, 0.0, 0.0, 0.0, 0.0, 0.0, 0.0, 0.0, 0.0, 0.0, 0.0, 0.0, 0.0, 0.0, 0.0, 0.0, 0.0, 0.0, 0.0, 0.0, 0.0, 0.0, 0.0, 0.0, 0.0, 0.0, 0.0, 0.0, 0.0, 0.0, 0.0, 0.0, 0.0, 0.0, 0.0, 0.0, 0.0, 0.0, 0.0, 0.0, 0.0, 0.0, 0.0, 0.0, 0.0, 0.0, 0.0, 0.0, 0.0, 0.0, 0.0, 0.0, 0.0, 0.0, 0.0, 0.0, 0.0, 0.0, 0.0, 0.0, 0.0, 0.0, 0.0, 0.0, 0.0, 0.0, 0.0, 0.0, 0.0, 0.0, 0.0, 0.0, 0.0, 0.0, 0.0, 0.0, 0.0, 0.0, 0.0, 0.0, 0.0, 0.0, 0.0, 0.0, 0.0, 0.0, 0.0, 0.0, 0.0, 0.0, 0.0, 0.0, 0.0, 0.0, 0.0, 0.0, 0.0, 0.0, 0.0, 0.0, 0.0, 0.0, 0.0, 0.0, 0.0, 0.0, 0.0, 0.0, 0.0, 0.0, 0.0, 0.0, 0.0, 0.0, 0.0, 0.0, 0.0, 0.0, 0.0, 0.0, 0.0, 0.0, 0.0, 0.0, 0.0, 0.0, 0.0, 0.0, 0.0, 0.0, 0.0, 0.0, 0.0, 0.0, 0.0, 0.0, 0.0, 0.0, 0.0, 0.0, 0.0])
me_circle.materials.append(mat_armason)
me_circle.update()
me_circle_001 = bpy.data.meshes.new('Circle.001')
me_circle_001.from_pydata([(0.525, -1.093e-08, -0.25), (2.113, -0.809, -0.25), (2.334, -0.5878, -0.25), (1.525, 1.0, -0.25), (0.5739, -0.309, -0.25), (2.476, -0.309, -0.25), (0.716, -0.5878, -0.25), (2.525, -1.093e-08, -0.25), (0.9372, -0.809, -0.25), (1.216, 0.9511, -0.25), (2.476, 0.309, -0.25), (1.216, -0.9511, -0.25), (0.9372, 0.809, -0.25), (2.334, 0.5878, -0.25), (1.525, -1.0, -0.25), (0.716, 0.5878, -0.25), (2.113, 0.809, -0.25), (0.5739, 0.309, -0.25), (1.834, -0.9511, -0.25), (1.834, 0.9511, -0.25), (-0.525, -1.093e-08, -0.25), (-2.113, -0.809, -0.25), (-2.334, -0.5878, -0.25), (-1.525, 1.0, -0.25), (-0.5739, -0.309, -0.25), (-2.476, -0.309, -0.25), (-0.716, -0.5878, -0.25), (-2.525, -1.093e-08, -0.25), (-0.9372, -0.809, -0.25), (-1.216, 0.9511, -0.25), (-2.476, 0.309, -0.25), (-1.216, -0.9511, -0.25), (-0.9372, 0.809, -0.25), (-2.334, 0.5878, -0.25), (-1.525, -1.0, -0.25), (-0.716, 0.5878, -0.25), (-2.113, 0.809, -0.25), (-0.5739, 0.309, -0.25), (-1.834, -0.9511, -0.25), (-1.834, 0.9511, -0.25)], [], [(18, 1, 2, 5, 7, 10, 13, 16, 19, 3, 9, 12, 15, 17, 0, 4, 6, 8, 11, 14), (38, 34, 31, 28, 26, 24, 20, 37, 35, 32, 29, 23, 39, 36, 33, 30, 27, 25, 22, 21)])
me_circle_001.polygons.foreach_set('use_smooth', [True] * 2)
_uv = me_circle_001.uv_layers.new(name='UVMap')
_uv.uv.foreach_set('vector', [0.0, 0.0, 0.0, 0.0, 0.0, 0.0, 0.0, 0.0, 0.0, 0.0, 0.0, 0.0, 0.0, 0.0, 0.0, 0.0, 0.0, 0.0, 0.0, 0.0, 0.0, 0.0, 0.0, 0.0, 0.0, 0.0, 0.0, 0.0, 0.0, 0.0, 0.0, 0.0, 0.0, 0.0, 0.0, 0.0, 0.0, 0.0, 0.0, 0.0, 0.0, 0.0, 0.0, 0.0, 0.0, 0.0, 0.0, 0.0, 0.0, 0.0, 0.0, 0.0, 0.0, 0.0, 0.0, 0.0, 0.0, 0.0, 0.0, 0.0, 0.0, 0.0, 0.0, 0.0, 0.0, 0.0, 0.0, 0.0, 0.0, 0.0, 0.0, 0.0, 0.0, 0.0, 0.0, 0.0, 0.0, 0.0, 0.0, 0.0])
me_circle_001.materials.append(mat_lente)
me_circle_001.update()
me_circle_002 = bpy.data.meshes.new('Circle.002')
me_circle_002.from_pydata([(2.391, -0.5878, -1.475), (2.53, -0.309, -1.505), (2.578, -5.714e-08, -1.515), (2.53, 0.309, -1.505), (2.391, 0.5878, -1.475), (2.32, -0.5349, -1.46), (2.447, -0.2812, -1.487), (2.49, -5.627e-08, -1.496), (2.447, 0.2812, -1.487), (2.32, 0.5349, -1.46), (2.401, -0.2917, -2.143), (2.262, -0.5705, -2.114), (2.448, 0.01732, -2.153), (2.401, 0.3263, -2.143), (2.262, 0.6051, -2.114), (2.317, -0.2639, -2.125), (2.19, -0.5176, -2.098), (2.36, 0.01732, -2.135), (2.317, 0.2985, -2.125), (2.19, 0.5522, -2.098), (2.21, -0.2917, -3.04), (2.071, -0.5705, -3.011), (2.258, 0.01732, -3.05), (2.21, 0.3263, -3.04), (2.071, 0.6051, -3.011), (2.126, -0.2639, -3.023), (2.0, -0.5176, -2.996), (2.17, 0.01732, -3.032), (2.126, 0.2985, -3.023), (2.0, 0.5522, -2.996), (1.932, -0.2917, -3.637), (1.793, -0.5705, -3.608), (1.98, 0.01732, -3.647), (1.932, 0.3263, -3.637), (1.793, 0.6051, -3.608), (1.848, -0.2639, -3.619), (1.722, -0.5176, -3.592), (1.892, 0.01732, -3.629), (1.848, 0.2985, -3.619), (1.722, 0.5522, -3.592), (1.27, -0.2917, -4.457), (1.172, -0.5705, -4.354), (1.304, 0.01732, -4.492), (1.27, 0.3263, -4.457), (1.172, 0.6051, -4.354), (1.211, -0.2639, -4.395), (1.122, -0.5176, -4.301), (1.242, 0.01732, -4.427), (1.211, 0.2985, -4.395), (1.122, 0.5522, -4.301), (0.0, -0.2917, -4.919), (0.0, -0.5705, -4.777), (0.0, 0.01732, -4.968), (0.0, 0.3263, -4.919), (0.0, 0.6051, -4.777), (0.0, -0.2639, -4.833), (0.0, -0.5176, -4.704), (0.0, 0.01732, -4.878), (0.0, 0.2985, -4.833), (0.0, 0.5522, -4.704), (-2.391, -0.5878, -1.475), (-2.53, -0.309, -1.505), (-2.578, -5.714e-08, -1.515), (-2.53, 0.309, -1.505), (-2.391, 0.5878, -1.475), (-2.32, -0.5349, -1.46), (-2.447, -0.2812, -1.487), (-2.49, -5.627e-08, -1.496), (-2.447, 0.2812, -1.487), (-2.32, 0.5349, -1.46), (-2.401, -0.2917, -2.143), (-2.262, -0.5705, -2.114), (-2.448, 0.01732, -2.153), (-2.401, 0.3263, -2.143), (-2.262, 0.6051, -2.114), (-2.317, -0.2639, -2.125), (-2.19, -0.5176, -2.098), (-2.36, 0.01732, -2.135), (-2.317, 0.2985, -2.125), (-2.19, 0.5522, -2.098), (-2.21, -0.2917, -3.04), (-2.071, -0.5705, -3.011), (-2.258, 0.01732, -3.05), (-2.21, 0.3263, -3.04), (-2.071, 0.6051, -3.011), (-2.126, -0.2639, -3.023), (-2.0, -0.5176, -2.996), (-2.17, 0.01732, -3.032), (-2.126, 0.2985, -3.023), (-2.0, 0.5522, -2.996), (-1.932, -0.2917, -3.637), (-1.793, -0.5705, -3.608), (-1.98, 0.01732, -3.647), (-1.932, 0.3263, -3.637), (-1.793, 0.6051, -3.608), (-1.848, -0.2639, -3.619), (-1.722, -0.5176, -3.592), (-1.892, 0.01732, -3.629), (-1.848, 0.2985, -3.619), (-1.722, 0.5522, -3.592), (-1.27, -0.2917, -4.457), (-1.172, -0.5705, -4.354), (-1.304, 0.01732, -4.492), (-1.27, 0.3263, -4.457), (-1.172, 0.6051, -4.354), (-1.211, -0.2639, -4.395), (-1.122, -0.5176, -4.301), (-1.242, 0.01732, -4.427), (-1.211, 0.2985, -4.395), (-1.122, 0.5522, -4.301)], [], [(8, 9, 19, 18), (3, 2, 12, 13), (9, 4, 14, 19), (7, 8, 18, 17), (18, 19, 29, 28), (10, 11, 21, 20), (14, 13, 23, 24), (17, 18, 28, 27), (4, 3, 13, 14), (5, 6, 15, 16), (1, 0, 11, 10), (6, 7, 17, 15), (2, 1, 10, 12), (0, 5, 16, 11), (26, 25, 35, 36), (28, 29, 39, 38), (20, 21, 31, 30), (24, 23, 33, 34), (16, 15, 25, 26), (12, 10, 20, 22), (11, 16, 26, 21), (15, 17, 27, 25), (19, 14, 24, 29), (13, 12, 22, 23), (32, 30, 40, 42), (36, 35, 45, 46), (38, 39, 49, 48), (30, 31, 41, 40), (22, 20, 30, 32), (21, 26, 36, 31), (25, 27, 37, 35), (29, 24, 34, 39), (23, 22, 32, 33), (27, 28, 38, 37), (42, 40, 50, 52), (46, 45, 55, 56), (48, 49, 59, 58), (40, 41, 51, 50), (31, 36, 46, 41), (35, 37, 47, 45), (39, 34, 44, 49), (33, 32, 42, 43), (37, 38, 48, 47), (34, 33, 43, 44), (50, 51, 56, 55), (52, 50, 55, 57), (53, 52, 57, 58), (54, 53, 58, 59), (41, 46, 56, 51), (45, 47, 57, 55), (49, 44, 54, 59), (43, 42, 52, 53), (47, 48, 58, 57), (44, 43, 53, 54), (68, 78, 79, 69), (63, 73, 72, 62), (69, 79, 74, 64), (67, 77, 78, 68), (78, 88, 89, 79), (70, 80, 81, 71), (74, 84, 83, 73), (77, 87, 88, 78), (64, 74, 73, 63), (65, 76, 75, 66), (61, 70, 71, 60), (66, 75, 77, 67), (62, 72, 70, 61), (60, 71, 76, 65), (86, 96, 95, 85), (88, 98, 99, 89), (80, 90, 91, 81), (84, 94, 93, 83), (76, 86, 85, 75), (72, 82, 80, 70), (71, 81, 86, 76), (75, 85, 87, 77), (79, 89, 84, 74), (73, 83, 82, 72), (92, 102, 100, 90), (96, 106, 105, 95), (98, 108, 109, 99), (90, 100, 101, 91), (82, 92, 90, 80), (81, 91, 96, 86), (85, 95, 97, 87), (89, 99, 94, 84), (83, 93, 92, 82), (87, 97, 98, 88), (102, 52, 50, 100), (106, 56, 55, 105), (108, 58, 59, 109), (100, 50, 51, 101), (91, 101, 106, 96), (95, 105, 107, 97), (99, 109, 104, 94), (93, 103, 102, 92), (97, 107, 108, 98), (94, 104, 103, 93), (101, 51, 56, 106), (105, 55, 57, 107), (109, 59, 54, 104), (103, 53, 52, 102), (107, 57, 58, 108), (104, 54, 53, 103)])
me_circle_002.polygons.foreach_set('use_smooth', [True] * 104)
_uv = me_circle_002.uv_layers.new(name='UVMap')
_uv.uv.foreach_set('vector', [0.0, 0.0, 0.0, 0.0, 0.0, 0.0, 0.0, 0.0, 0.0, 0.0, 0.0, 0.0, 0.0, 0.0, 0.0, 0.0, 0.0, 0.0, 0.0, 0.0, 0.0, 0.0, 0.0, 0.0, 0.0, 0.0, 0.0, 0.0, 0.0, 0.0, 0.0, 0.0, 0.0, 0.0, 0.0, 0.0, 0.0, 0.0, 0.0, 0.0, 0.0, 0.0, 0.0, 0.0, 0.0, 0.0, 0.0, 0.0, 0.0, 0.0, 0.0, 0.0, 0.0, 0.0, 0.0, 0.0, 0.0, 0.0, 0.0, 0.0, 0.0, 0.0, 0.0, 0.0, 0.0, 0.0, 0.0, 0.0, 0.0, 0.0, 0.0, 0.0, 0.0, 0.0, 0.0, 0.0, 0.0, 0.0, 0.0, 0.0, 0.0, 0.0, 0.0, 0.0, 0.0, 0.0, 0.0, 0.0, 0.0, 0.0, 0.0, 0.0, 0.0, 0.0, 0.0, 0.0, 0.0, 0.0, 0.0, 0.0, 0.0, 0.0, 0.0, 0.0, 0.0, 0.0, 0.0, 0.0, 0.0, 0.0, 0.0, 0.0, 0.0, 0.0, 0.0, 0.0, 0.0, 0.0, 0.0, 0.0, 0.0, 0.0, 0.0, 0.0, 0.0, 0.0, 0.0, 0.0, 0.0, 0.0, 0.0, 0.0, 0.0, 0.0, 0.0, 0.0, 0.0, 0.0, 0.0, 0.0, 0.0, 0.0, 0.0, 0.0, 0.0, 0.0, 0.0, 0.0, 0.0, 0.0, 0.0, 0.0, 0.0, 0.0, 0.0, 0.0, 0.0, 0.0, 0.0, 0.0, 0.0, 0.0, 0.0, 0.0, 0.0, 0.0, 0.0, 0.0, 0.0, 0.0, 0.0, 0.0, 0.0, 0.0, 0.0, 0.0, 0.0, 0.0, 0.0, 0.0, 0.0, 0.0, 0.0, 0.0, 0.0, 0.0, 0.0, 0.0, 0.0, 0.0, 0.0, 0.0, 0.0, 0.0, 0.0, 0.0, 0.0, 0.0, 0.0, 0.0, 0.0, 0.0, 0.0, 0.0, 0.0, 0.0, 0.0, 0.0, 0.0, 0.0, 0.0, 0.0, 0.0, 0.0, 0.0, 0.0, 0.0, 0.0, 0.0, 0.0, 0.0, 0.0, 0.0, 0.0, 0.0, 0.0, 0.0, 0.0, 0.0, 0.0, 0.0, 0.0, 0.0, 0.0, 0.0, 0.0, 0.0, 0.0, 0.0, 0.0, 0.0, 0.0, 0.0, 0.0, 0.0, 0.0, 0.0, 0.0, 0.0, 0.0, 0.0, 0.0, 0.0, 0.0, 0.0, 0.0, 0.0, 0.0, 0.0, 0.0, 0.0, 0.0, 0.0, 0.0, 0.0, 0.0, 0.0, 0.0, 0.0, 0.0, 0.0, 0.0, 0.0, 0.0, 0.0, 0.0, 0.0, 0.0, 0.0, 0.0, 0.0, 0.0, 0.0, 0.0, 0.0, 0.0, 0.0, 0.0, 0.0, 0.0, 0.0, 0.0, 0.0, 0.0, 0.0, 0.0, 0.0, 0.0, 0.0, 0.0, 0.0, 0.0, 0.0, 0.0, 0.0, 0.0, 0.0, 0.0, 0.0, 0.0, 0.0, 0.0, 0.0, 0.0, 0.0, 0.0, 0.0, 0.0, 0.0, 0.0, 0.0, 0.0, 0.0, 0.0, 0.0, 0.0, 0.0, 0.0, 0.0, 0.0, 0.0, 0.0, 0.0, 0.0, 0.0, 0.0, 0.0, 0.0, 0.0, 0.0, 0.0, 0.0, 0.0, 0.0, 0.0, 0.0, 0.0, 0.0, 0.0, 0.0, 0.0, 0.0, 0.0, 0.0, 0.0, 0.0, 0.0, 0.0, 0.0, 0.0, 0.0, 0.0, 0.0, 0.0, 0.0, 0.0, 0.0, 0.0, 0.0, 0.0, 0.0, 0.0, 0.0, 0.0, 0.0, 0.0, 0.0, 0.0, 0.0, 0.0, 0.0, 0.0, 0.0, 0.0, 0.0, 0.0, 0.0, 0.0, 0.0, 0.0, 0.0, 0.0, 0.0, 0.0, 0.0, 0.0, 0.0, 0.0, 0.0, 0.0, 0.0, 0.0, 0.0, 0.0, 0.0, 0.0, 0.0, 0.0, 0.0, 0.0, 0.0, 0.0, 0.0, 0.0, 0.0, 0.0, 0.0, 0.0, 0.0, 0.0, 0.0, 0.0, 0.0, 0.0, 0.0, 0.0, 0.0, 0.0, 0.0, 0.0, 0.0, 0.0, 0.0, 0.0, 0.0, 0.0, 0.0, 0.0, 0.0, 0.0, 0.0, 0.0, 0.0, 0.0, 0.0, 0.0, 0.0, 0.0, 0.0, 0.0, 0.0, 0.0, 0.0, 0.0, 0.0, 0.0, 0.0, 0.0, 0.0, 0.0, 0.0, 0.0, 0.0, 0.0, 0.0, 0.0, 0.0, 0.0, 0.0, 0.0, 0.0, 0.0, 0.0, 0.0, 0.0, 0.0, 0.0, 0.0, 0.0, 0.0, 0.0, 0.0, 0.0, 0.0, 0.0, 0.0, 0.0, 0.0, 0.0, 0.0, 0.0, 0.0, 0.0, 0.0, 0.0, 0.0, 0.0, 0.0, 0.0, 0.0, 0.0, 0.0, 0.0, 0.0, 0.0, 0.0, 0.0, 0.0, 0.0, 0.0, 0.0, 0.0, 0.0, 0.0, 0.0, 0.0, 0.0, 0.0, 0.0, 0.0, 0.0, 0.0, 0.0, 0.0, 0.0, 0.0, 0.0, 0.0, 0.0, 0.0, 0.0, 0.0, 0.0, 0.0, 0.0, 0.0, 0.0, 0.0, 0.0, 0.0, 0.0, 0.0, 0.0, 0.0, 0.0, 0.0, 0.0, 0.0, 0.0, 0.0, 0.0, 0.0, 0.0, 0.0, 0.0, 0.0, 0.0, 0.0, 0.0, 0.0, 0.0, 0.0, 0.0, 0.0, 0.0, 0.0, 0.0, 0.0, 0.0, 0.0, 0.0, 0.0, 0.0, 0.0, 0.0, 0.0, 0.0, 0.0, 0.0, 0.0, 0.0, 0.0, 0.0, 0.0, 0.0, 0.0, 0.0, 0.0, 0.0, 0.0, 0.0, 0.0, 0.0, 0.0, 0.0, 0.0, 0.0, 0.0, 0.0, 0.0, 0.0, 0.0, 0.0, 0.0, 0.0, 0.0, 0.0, 0.0, 0.0, 0.0, 0.0, 0.0, 0.0, 0.0, 0.0, 0.0, 0.0, 0.0, 0.0, 0.0, 0.0, 0.0, 0.0, 0.0, 0.0, 0.0, 0.0, 0.0, 0.0, 0.0, 0.0, 0.0, 0.0, 0.0, 0.0, 0.0, 0.0, 0.0, 0.0, 0.0, 0.0, 0.0, 0.0, 0.0, 0.0, 0.0, 0.0, 0.0, 0.0, 0.0, 0.0, 0.0, 0.0, 0.0, 0.0, 0.0, 0.0, 0.0, 0.0, 0.0, 0.0, 0.0, 0.0, 0.0, 0.0, 0.0, 0.0, 0.0, 0.0, 0.0, 0.0, 0.0, 0.0, 0.0, 0.0, 0.0, 0.0, 0.0, 0.0, 0.0, 0.0, 0.0, 0.0, 0.0, 0.0, 0.0, 0.0, 0.0, 0.0, 0.0, 0.0, 0.0, 0.0, 0.0, 0.0, 0.0, 0.0, 0.0, 0.0, 0.0, 0.0, 0.0, 0.0, 0.0, 0.0, 0.0, 0.0, 0.0, 0.0, 0.0, 0.0, 0.0, 0.0, 0.0, 0.0, 0.0, 0.0, 0.0, 0.0, 0.0, 0.0, 0.0, 0.0, 0.0, 0.0, 0.0, 0.0, 0.0, 0.0, 0.0, 0.0, 0.0, 0.0, 0.0, 0.0, 0.0, 0.0, 0.0, 0.0, 0.0, 0.0, 0.0, 0.0, 0.0, 0.0, 0.0, 0.0, 0.0, 0.0, 0.0, 0.0, 0.0, 0.0, 0.0, 0.0, 0.0, 0.0, 0.0, 0.0, 0.0, 0.0, 0.0, 0.0, 0.0, 0.0, 0.0, 0.0, 0.0, 0.0, 0.0, 0.0, 0.0, 0.0, 0.0, 0.0, 0.0, 0.0, 0.0, 0.0, 0.0, 0.0, 0.0, 0.0, 0.0, 0.0, 0.0, 0.0, 0.0, 0.0, 0.0, 0.0, 0.0, 0.0, 0.0, 0.0, 0.0, 0.0, 0.0, 0.0, 0.0, 0.0, 0.0, 0.0, 0.0, 0.0, 0.0, 0.0, 0.0, 0.0, 0.0, 0.0, 0.0, 0.0, 0.0, 0.0, 0.0, 0.0, 0.0, 0.0, 0.0, 0.0, 0.0, 0.0, 0.0, 0.0, 0.0, 0.0, 0.0, 0.0, 0.0, 0.0, 0.0])
me_circle_002.materials.append(mat_cuerda)
me_circle_002.update()

# ---- objects
ob_armason = bpy.data.objects.new('Armason', me_circle)
ob_lente = bpy.data.objects.new('Lente', me_circle_001)
ob_cuerda = bpy.data.objects.new('Cuerda', me_circle_002)

# ---- transforms, parenting, visibility, modifiers, constraints
ob_armason.location = (0.0, 0.0, 1.0)
ob_armason.rotation_euler = (1.571, -0.0, 0.0)
ob_lente.location = (0.0, 0.0, 1.0)
ob_lente.rotation_euler = (1.571, -0.0, 0.0)
ob_cuerda.location = (0.0, 0.0, 1.0)
ob_cuerda.rotation_euler = (1.571, -0.0, 0.0)

# ---- collection membership
col_collection.objects.link(ob_armason)
col_collection.objects.link(ob_lente)
col_collection.objects.link(ob_cuerda)

# ---- scene / render settings (as saved in the file)
scene.frame_start = 1; scene.frame_end = 250; scene.frame_set(21)
scene.render.engine = 'BLENDER_EEVEE_NEXT'
scene.render.resolution_x = 256
scene.render.resolution_y = 256
scene.render.film_transparent = True
scene.cycles.sampling_pattern = 'TABULATED_SOBOL'
scene.eevee.ray_tracing_options.trace_max_roughness = 0.0
scene.view_settings.exposure = 1.074
bpy.context.view_layer.update()

# ---- added for rendering (the .blend has no active camera and no usable light): camera, sun
cam_auto = bpy.data.cameras.new('AutoCamera')
cam_auto.lens = 50.0
cam_auto.sensor_width = 36.0
cam_auto.clip_end = 1000.0
ob_auto_camera = bpy.data.objects.new('AutoCamera', cam_auto)
scene.collection.objects.link(ob_auto_camera)
ob_auto_camera.location = (6.90619, -5.80366, 6.52495)
ob_auto_camera.rotation_euler = (1.09748, -7.21219e-08, 0.694738)
scene.camera = ob_auto_camera
light_auto_sun = bpy.data.lights.new('AutoSun', 'SUN')
light_auto_sun.energy = 3.0
light_auto_sun.angle = 0.0523599
ob_auto_sun = bpy.data.objects.new('AutoSun', light_auto_sun)
scene.collection.objects.link(ob_auto_sun)
ob_auto_sun.rotation_euler = (0.872665, 0.174533, 0.523599)
bpy.context.view_layer.update()
